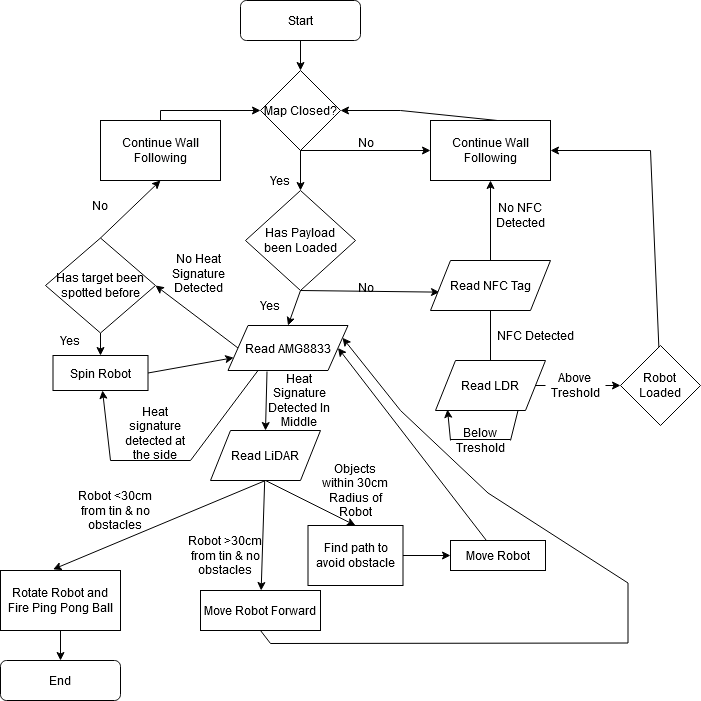

The diagram above was exported from draw.io. Its source (the exported page's mxGraphModel, read from the mxfile embedded in the PNG):
<mxGraphModel dx="1662" dy="752" grid="1" gridSize="10" guides="1" tooltips="1" connect="1" arrows="1" fold="1" page="1" pageScale="1" pageWidth="850" pageHeight="1100" math="0" shadow="0">
  <root>
    <mxCell id="0" />
    <mxCell id="1" parent="0" />
    <mxCell id="_zo59GKoN3HYWshQz2cu-2" value="Map Closed?" style="rhombus;whiteSpace=wrap;html=1;" parent="1" vertex="1">
      <mxGeometry x="320" y="130" width="80" height="80" as="geometry" />
    </mxCell>
    <mxCell id="_zo59GKoN3HYWshQz2cu-3" value="" style="endArrow=classic;html=1;rounded=0;exitX=0.5;exitY=1;exitDx=0;exitDy=0;entryX=0.5;entryY=0;entryDx=0;entryDy=0;" parent="1" source="_zo59GKoN3HYWshQz2cu-2" target="_zo59GKoN3HYWshQz2cu-10" edge="1">
      <mxGeometry width="50" height="50" relative="1" as="geometry">
        <mxPoint x="330" y="310" as="sourcePoint" />
        <mxPoint x="360" y="280" as="targetPoint" />
      </mxGeometry>
    </mxCell>
    <mxCell id="_zo59GKoN3HYWshQz2cu-4" value="" style="endArrow=classic;html=1;rounded=0;exitX=0.5;exitY=1;exitDx=0;exitDy=0;entryX=0;entryY=0.5;entryDx=0;entryDy=0;" parent="1" source="_zo59GKoN3HYWshQz2cu-2" target="_zo59GKoN3HYWshQz2cu-6" edge="1">
      <mxGeometry width="50" height="50" relative="1" as="geometry">
        <mxPoint x="390" y="280" as="sourcePoint" />
        <mxPoint x="430" y="270" as="targetPoint" />
      </mxGeometry>
    </mxCell>
    <mxCell id="_zo59GKoN3HYWshQz2cu-5" value="&lt;div&gt;No&lt;/div&gt;&lt;div&gt;&lt;br&gt;&lt;/div&gt;" style="text;html=1;align=center;verticalAlign=middle;resizable=0;points=[];autosize=1;strokeColor=none;fillColor=none;" parent="1" vertex="1">
      <mxGeometry x="410" y="195" width="30" height="30" as="geometry" />
    </mxCell>
    <mxCell id="_zo59GKoN3HYWshQz2cu-6" value="Continue Wall Following" style="rounded=0;whiteSpace=wrap;html=1;" parent="1" vertex="1">
      <mxGeometry x="490" y="180" width="120" height="60" as="geometry" />
    </mxCell>
    <mxCell id="_zo59GKoN3HYWshQz2cu-7" value="" style="endArrow=classic;html=1;rounded=0;entryX=1;entryY=0.5;entryDx=0;entryDy=0;exitX=0.558;exitY=0;exitDx=0;exitDy=0;exitPerimeter=0;" parent="1" source="_zo59GKoN3HYWshQz2cu-6" target="_zo59GKoN3HYWshQz2cu-2" edge="1">
      <mxGeometry width="50" height="50" relative="1" as="geometry">
        <mxPoint x="330" y="310" as="sourcePoint" />
        <mxPoint x="420" y="90" as="targetPoint" />
        <Array as="points">
          <mxPoint x="460" y="170" />
        </Array>
      </mxGeometry>
    </mxCell>
    <mxCell id="_zo59GKoN3HYWshQz2cu-9" value="Yes" style="text;html=1;strokeColor=none;fillColor=none;align=center;verticalAlign=middle;whiteSpace=wrap;rounded=0;" parent="1" vertex="1">
      <mxGeometry x="310" y="225" width="60" height="30" as="geometry" />
    </mxCell>
    <mxCell id="_zo59GKoN3HYWshQz2cu-10" value="Has Payload &lt;br&gt;been Loaded" style="rhombus;whiteSpace=wrap;html=1;" parent="1" vertex="1">
      <mxGeometry x="305" y="250" width="110" height="100" as="geometry" />
    </mxCell>
    <mxCell id="_zo59GKoN3HYWshQz2cu-11" value="" style="endArrow=classic;html=1;rounded=0;exitX=0.5;exitY=1;exitDx=0;exitDy=0;entryX=0.5;entryY=0;entryDx=0;entryDy=0;" parent="1" source="_zo59GKoN3HYWshQz2cu-10" target="_zo59GKoN3HYWshQz2cu-24" edge="1">
      <mxGeometry width="50" height="50" relative="1" as="geometry">
        <mxPoint x="346.25" y="209.9999999999999" as="sourcePoint" />
        <mxPoint x="306.25" y="260" as="targetPoint" />
      </mxGeometry>
    </mxCell>
    <mxCell id="_zo59GKoN3HYWshQz2cu-12" value="" style="endArrow=classic;html=1;rounded=0;exitX=0.5;exitY=1;exitDx=0;exitDy=0;entryX=0.075;entryY=0.633;entryDx=0;entryDy=0;entryPerimeter=0;" parent="1" source="_zo59GKoN3HYWshQz2cu-10" target="_zo59GKoN3HYWshQz2cu-16" edge="1">
      <mxGeometry width="50" height="50" relative="1" as="geometry">
        <mxPoint x="360" y="360" as="sourcePoint" />
        <mxPoint x="400" y="400" as="targetPoint" />
      </mxGeometry>
    </mxCell>
    <mxCell id="_zo59GKoN3HYWshQz2cu-13" value="Yes" style="text;html=1;strokeColor=none;fillColor=none;align=center;verticalAlign=middle;whiteSpace=wrap;rounded=0;" parent="1" vertex="1">
      <mxGeometry x="300" y="350" width="60" height="30" as="geometry" />
    </mxCell>
    <mxCell id="_zo59GKoN3HYWshQz2cu-14" value="&lt;div&gt;No&lt;/div&gt;&lt;div&gt;&lt;br&gt;&lt;/div&gt;" style="text;html=1;align=center;verticalAlign=middle;resizable=0;points=[];autosize=1;strokeColor=none;fillColor=none;" parent="1" vertex="1">
      <mxGeometry x="410" y="340" width="30" height="30" as="geometry" />
    </mxCell>
    <mxCell id="_zo59GKoN3HYWshQz2cu-15" style="edgeStyle=orthogonalEdgeStyle;rounded=0;orthogonalLoop=1;jettySize=auto;html=1;exitX=0.5;exitY=0;exitDx=0;exitDy=0;entryX=0.5;entryY=1;entryDx=0;entryDy=0;" parent="1" source="_zo59GKoN3HYWshQz2cu-16" target="_zo59GKoN3HYWshQz2cu-6" edge="1">
      <mxGeometry relative="1" as="geometry" />
    </mxCell>
    <mxCell id="_zo59GKoN3HYWshQz2cu-16" value="Read NFC Tag" style="shape=parallelogram;perimeter=parallelogramPerimeter;whiteSpace=wrap;html=1;fixedSize=1;" parent="1" vertex="1">
      <mxGeometry x="490" y="320" width="120" height="50" as="geometry" />
    </mxCell>
    <mxCell id="_zo59GKoN3HYWshQz2cu-17" value="NFC Detected" style="text;html=1;align=center;verticalAlign=middle;resizable=0;points=[];autosize=1;strokeColor=none;fillColor=none;" parent="1" vertex="1">
      <mxGeometry x="550" y="385" width="90" height="20" as="geometry" />
    </mxCell>
    <mxCell id="_zo59GKoN3HYWshQz2cu-18" value="No NFC Detected" style="text;html=1;strokeColor=none;fillColor=none;align=center;verticalAlign=middle;whiteSpace=wrap;rounded=0;" parent="1" vertex="1">
      <mxGeometry x="550" y="260" width="60" height="30" as="geometry" />
    </mxCell>
    <mxCell id="_zo59GKoN3HYWshQz2cu-19" value="" style="endArrow=classic;html=1;rounded=0;exitX=1;exitY=0.5;exitDx=0;exitDy=0;entryX=0;entryY=0.5;entryDx=0;entryDy=0;startArrow=none;" parent="1" source="_zo59GKoN3HYWshQz2cu-37" target="_zo59GKoN3HYWshQz2cu-20" edge="1">
      <mxGeometry width="50" height="50" relative="1" as="geometry">
        <mxPoint x="450" y="620" as="sourcePoint" />
        <mxPoint x="590" y="495" as="targetPoint" />
      </mxGeometry>
    </mxCell>
    <mxCell id="_zo59GKoN3HYWshQz2cu-20" value="Robot &lt;br&gt;Loaded" style="rhombus;whiteSpace=wrap;html=1;" parent="1" vertex="1">
      <mxGeometry x="680" y="405" width="80" height="80" as="geometry" />
    </mxCell>
    <mxCell id="_zo59GKoN3HYWshQz2cu-21" value="Below Treshold" style="text;html=1;strokeColor=none;fillColor=none;align=center;verticalAlign=middle;whiteSpace=wrap;rounded=0;" parent="1" vertex="1">
      <mxGeometry x="510" y="485" width="60" height="30" as="geometry" />
    </mxCell>
    <mxCell id="_zo59GKoN3HYWshQz2cu-22" value="" style="endArrow=classic;html=1;rounded=0;entryX=1;entryY=0.5;entryDx=0;entryDy=0;" parent="1" source="_zo59GKoN3HYWshQz2cu-20" target="_zo59GKoN3HYWshQz2cu-6" edge="1">
      <mxGeometry width="50" height="50" relative="1" as="geometry">
        <mxPoint x="480" y="530" as="sourcePoint" />
        <mxPoint x="530" y="480" as="targetPoint" />
        <Array as="points">
          <mxPoint x="710" y="210" />
        </Array>
      </mxGeometry>
    </mxCell>
    <mxCell id="_zo59GKoN3HYWshQz2cu-24" value="Read AMG8833" style="shape=parallelogram;perimeter=parallelogramPerimeter;whiteSpace=wrap;html=1;fixedSize=1;" parent="1" vertex="1">
      <mxGeometry x="287.5" y="385" width="120" height="45" as="geometry" />
    </mxCell>
    <mxCell id="_zo59GKoN3HYWshQz2cu-25" style="edgeStyle=orthogonalEdgeStyle;rounded=0;orthogonalLoop=1;jettySize=auto;html=1;exitX=0.5;exitY=0;exitDx=0;exitDy=0;" parent="1" source="_zo59GKoN3HYWshQz2cu-26" target="_zo59GKoN3HYWshQz2cu-2" edge="1">
      <mxGeometry relative="1" as="geometry">
        <mxPoint x="300.0000000000002" y="90" as="targetPoint" />
        <Array as="points">
          <mxPoint x="220" y="170" />
        </Array>
      </mxGeometry>
    </mxCell>
    <mxCell id="_zo59GKoN3HYWshQz2cu-26" value="Continue Wall Following" style="rounded=0;whiteSpace=wrap;html=1;" parent="1" vertex="1">
      <mxGeometry x="160" y="180" width="120" height="60" as="geometry" />
    </mxCell>
    <mxCell id="_zo59GKoN3HYWshQz2cu-28" value="" style="endArrow=classic;html=1;rounded=0;exitX=0.325;exitY=1.022;exitDx=0;exitDy=0;entryX=0.5;entryY=0;entryDx=0;entryDy=0;exitPerimeter=0;" parent="1" source="_zo59GKoN3HYWshQz2cu-24" target="_zo59GKoN3HYWshQz2cu-53" edge="1">
      <mxGeometry width="50" height="50" relative="1" as="geometry">
        <mxPoint x="297.5" y="410" as="sourcePoint" />
        <mxPoint x="325" y="400" as="targetPoint" />
      </mxGeometry>
    </mxCell>
    <mxCell id="_zo59GKoN3HYWshQz2cu-29" value="Heat Signature Detected In Middle" style="text;html=1;strokeColor=none;fillColor=none;align=center;verticalAlign=middle;whiteSpace=wrap;rounded=0;" parent="1" vertex="1">
      <mxGeometry x="325" y="435" width="67.5" height="50" as="geometry" />
    </mxCell>
    <mxCell id="_zo59GKoN3HYWshQz2cu-35" value="Read LDR" style="shape=parallelogram;perimeter=parallelogramPerimeter;whiteSpace=wrap;html=1;fixedSize=1;" parent="1" vertex="1">
      <mxGeometry x="495" y="420" width="110" height="50" as="geometry" />
    </mxCell>
    <mxCell id="_zo59GKoN3HYWshQz2cu-36" value="" style="endArrow=none;html=1;rounded=0;exitX=0.5;exitY=1;exitDx=0;exitDy=0;" parent="1" source="_zo59GKoN3HYWshQz2cu-16" target="_zo59GKoN3HYWshQz2cu-35" edge="1">
      <mxGeometry width="50" height="50" relative="1" as="geometry">
        <mxPoint x="640" y="380" as="sourcePoint" />
        <mxPoint x="470" y="470" as="targetPoint" />
      </mxGeometry>
    </mxCell>
    <mxCell id="_zo59GKoN3HYWshQz2cu-37" value="Above&lt;br&gt;Treshold" style="text;html=1;strokeColor=none;fillColor=none;align=center;verticalAlign=middle;whiteSpace=wrap;rounded=0;" parent="1" vertex="1">
      <mxGeometry x="605" y="430" width="60" height="30" as="geometry" />
    </mxCell>
    <mxCell id="_zo59GKoN3HYWshQz2cu-38" value="" style="endArrow=none;html=1;rounded=0;exitX=1;exitY=0.5;exitDx=0;exitDy=0;entryX=0;entryY=0.5;entryDx=0;entryDy=0;" parent="1" source="_zo59GKoN3HYWshQz2cu-35" target="_zo59GKoN3HYWshQz2cu-37" edge="1">
      <mxGeometry width="50" height="50" relative="1" as="geometry">
        <mxPoint x="595" y="445" as="sourcePoint" />
        <mxPoint x="680" y="445" as="targetPoint" />
      </mxGeometry>
    </mxCell>
    <mxCell id="_zo59GKoN3HYWshQz2cu-39" value="" style="endArrow=classic;html=1;rounded=0;entryX=0.109;entryY=0.98;entryDx=0;entryDy=0;entryPerimeter=0;" parent="1" target="_zo59GKoN3HYWshQz2cu-35" edge="1">
      <mxGeometry width="50" height="50" relative="1" as="geometry">
        <mxPoint x="510" y="500" as="sourcePoint" />
        <mxPoint x="540" y="510" as="targetPoint" />
        <Array as="points" />
      </mxGeometry>
    </mxCell>
    <mxCell id="_zo59GKoN3HYWshQz2cu-40" value="" style="endArrow=none;html=1;rounded=0;" parent="1" edge="1">
      <mxGeometry width="50" height="50" relative="1" as="geometry">
        <mxPoint x="570" y="499" as="sourcePoint" />
        <mxPoint x="510" y="499" as="targetPoint" />
      </mxGeometry>
    </mxCell>
    <mxCell id="_zo59GKoN3HYWshQz2cu-41" value="" style="endArrow=none;html=1;rounded=0;exitX=0.75;exitY=1;exitDx=0;exitDy=0;" parent="1" source="_zo59GKoN3HYWshQz2cu-35" edge="1">
      <mxGeometry width="50" height="50" relative="1" as="geometry">
        <mxPoint x="720" y="500" as="sourcePoint" />
        <mxPoint x="570" y="500" as="targetPoint" />
      </mxGeometry>
    </mxCell>
    <mxCell id="_zo59GKoN3HYWshQz2cu-51" value="" style="endArrow=classic;html=1;rounded=0;exitX=0.5;exitY=1;exitDx=0;exitDy=0;entryX=0.5;entryY=0;entryDx=0;entryDy=0;" parent="1" source="_zo59GKoN3HYWshQz2cu-53" target="_zo59GKoN3HYWshQz2cu-52" edge="1">
      <mxGeometry width="50" height="50" relative="1" as="geometry">
        <mxPoint x="325" y="560" as="sourcePoint" />
        <mxPoint x="341.5" y="629.01" as="targetPoint" />
      </mxGeometry>
    </mxCell>
    <mxCell id="_zo59GKoN3HYWshQz2cu-52" value="Find path to avoid obstacle" style="rounded=0;whiteSpace=wrap;html=1;" parent="1" vertex="1">
      <mxGeometry x="367.5" y="585" width="95" height="60" as="geometry" />
    </mxCell>
    <mxCell id="_zo59GKoN3HYWshQz2cu-53" value="Read LiDAR" style="shape=parallelogram;perimeter=parallelogramPerimeter;whiteSpace=wrap;html=1;fixedSize=1;" parent="1" vertex="1">
      <mxGeometry x="270" y="490" width="110" height="50" as="geometry" />
    </mxCell>
    <mxCell id="rWUUnaDrsQBsvMtDdIWb-1" value="Objects within 30cm Radius of Robot" style="text;html=1;strokeColor=none;fillColor=none;align=center;verticalAlign=middle;whiteSpace=wrap;rounded=0;" parent="1" vertex="1">
      <mxGeometry x="380" y="515" width="70" height="70" as="geometry" />
    </mxCell>
    <mxCell id="rWUUnaDrsQBsvMtDdIWb-3" value="" style="endArrow=classic;html=1;rounded=0;exitX=1;exitY=0.5;exitDx=0;exitDy=0;entryX=0;entryY=0.5;entryDx=0;entryDy=0;" parent="1" source="_zo59GKoN3HYWshQz2cu-52" target="rWUUnaDrsQBsvMtDdIWb-4" edge="1">
      <mxGeometry width="50" height="50" relative="1" as="geometry">
        <mxPoint x="570" y="525" as="sourcePoint" />
        <mxPoint x="510" y="615" as="targetPoint" />
      </mxGeometry>
    </mxCell>
    <mxCell id="rWUUnaDrsQBsvMtDdIWb-4" value="Move Robot" style="rounded=0;whiteSpace=wrap;html=1;" parent="1" vertex="1">
      <mxGeometry x="510" y="600" width="95" height="30" as="geometry" />
    </mxCell>
    <mxCell id="ZquWbAtZmyL0vz_yeen7-1" value="Has target been spotted before" style="rhombus;whiteSpace=wrap;html=1;" parent="1" vertex="1">
      <mxGeometry x="105" y="297.5" width="110" height="95" as="geometry" />
    </mxCell>
    <mxCell id="ZquWbAtZmyL0vz_yeen7-6" value="" style="endArrow=classic;html=1;rounded=0;entryX=1;entryY=0.5;entryDx=0;entryDy=0;exitX=0;exitY=0.5;exitDx=0;exitDy=0;" parent="1" source="_zo59GKoN3HYWshQz2cu-24" target="ZquWbAtZmyL0vz_yeen7-1" edge="1">
      <mxGeometry width="50" height="50" relative="1" as="geometry">
        <mxPoint x="350" y="520" as="sourcePoint" />
        <mxPoint x="400" y="470" as="targetPoint" />
      </mxGeometry>
    </mxCell>
    <mxCell id="ZquWbAtZmyL0vz_yeen7-7" value="No Heat Signature Detected" style="text;html=1;strokeColor=none;fillColor=none;align=center;verticalAlign=middle;whiteSpace=wrap;rounded=0;" parent="1" vertex="1">
      <mxGeometry x="227.5" y="310" width="60" height="45" as="geometry" />
    </mxCell>
    <mxCell id="ZquWbAtZmyL0vz_yeen7-8" value="" style="endArrow=classic;html=1;rounded=0;entryX=0.5;entryY=1;entryDx=0;entryDy=0;exitX=0.5;exitY=0;exitDx=0;exitDy=0;" parent="1" source="ZquWbAtZmyL0vz_yeen7-1" target="_zo59GKoN3HYWshQz2cu-26" edge="1">
      <mxGeometry width="50" height="50" relative="1" as="geometry">
        <mxPoint x="150" y="335" as="sourcePoint" />
        <mxPoint x="210" y="250" as="targetPoint" />
      </mxGeometry>
    </mxCell>
    <mxCell id="ZquWbAtZmyL0vz_yeen7-9" value="No" style="text;html=1;strokeColor=none;fillColor=none;align=center;verticalAlign=middle;whiteSpace=wrap;rounded=0;" parent="1" vertex="1">
      <mxGeometry x="130" y="250" width="60" height="30" as="geometry" />
    </mxCell>
    <mxCell id="ZquWbAtZmyL0vz_yeen7-11" value="" style="endArrow=classic;html=1;rounded=0;entryX=0.5;entryY=0;entryDx=0;entryDy=0;exitX=0.5;exitY=1;exitDx=0;exitDy=0;" parent="1" source="ZquWbAtZmyL0vz_yeen7-1" target="ZquWbAtZmyL0vz_yeen7-13" edge="1">
      <mxGeometry width="50" height="50" relative="1" as="geometry">
        <mxPoint y="470" as="sourcePoint" />
        <mxPoint x="50" y="420" as="targetPoint" />
      </mxGeometry>
    </mxCell>
    <mxCell id="ZquWbAtZmyL0vz_yeen7-13" value="Spin Robot" style="rounded=0;whiteSpace=wrap;html=1;" parent="1" vertex="1">
      <mxGeometry x="112.5" y="415" width="95" height="35" as="geometry" />
    </mxCell>
    <mxCell id="ZquWbAtZmyL0vz_yeen7-14" value="Yes" style="text;html=1;strokeColor=none;fillColor=none;align=center;verticalAlign=middle;whiteSpace=wrap;rounded=0;" parent="1" vertex="1">
      <mxGeometry x="100" y="385" width="60" height="30" as="geometry" />
    </mxCell>
    <mxCell id="ZquWbAtZmyL0vz_yeen7-15" value="" style="endArrow=classic;html=1;rounded=0;exitX=1;exitY=0.5;exitDx=0;exitDy=0;" parent="1" source="ZquWbAtZmyL0vz_yeen7-13" target="_zo59GKoN3HYWshQz2cu-24" edge="1">
      <mxGeometry width="50" height="50" relative="1" as="geometry">
        <mxPoint x="350" y="520" as="sourcePoint" />
        <mxPoint x="400" y="470" as="targetPoint" />
      </mxGeometry>
    </mxCell>
    <mxCell id="lsIE_zcsXLprzBFyu908-4" value="Move Robot Forward" style="rounded=0;whiteSpace=wrap;html=1;" parent="1" vertex="1">
      <mxGeometry x="260" y="650" width="120" height="40" as="geometry" />
    </mxCell>
    <mxCell id="lsIE_zcsXLprzBFyu908-6" value="" style="endArrow=classic;html=1;rounded=0;" parent="1" source="_zo59GKoN3HYWshQz2cu-53" target="lsIE_zcsXLprzBFyu908-4" edge="1">
      <mxGeometry width="50" height="50" relative="1" as="geometry">
        <mxPoint x="345" y="582.5" as="sourcePoint" />
        <mxPoint x="447.5" y="492.5" as="targetPoint" />
      </mxGeometry>
    </mxCell>
    <mxCell id="lsIE_zcsXLprzBFyu908-7" value="Robot &amp;gt;30cm from tin &amp;amp; no obstacles" style="text;html=1;strokeColor=none;fillColor=none;align=center;verticalAlign=middle;whiteSpace=wrap;rounded=0;" parent="1" vertex="1">
      <mxGeometry x="245" y="600" width="80" height="30" as="geometry" />
    </mxCell>
    <mxCell id="lsIE_zcsXLprzBFyu908-9" value="" style="endArrow=classic;html=1;rounded=0;entryX=1;entryY=0.5;entryDx=0;entryDy=0;" parent="1" source="rWUUnaDrsQBsvMtDdIWb-4" target="_zo59GKoN3HYWshQz2cu-24" edge="1">
      <mxGeometry width="50" height="50" relative="1" as="geometry">
        <mxPoint x="350" y="500" as="sourcePoint" />
        <mxPoint x="400" y="450" as="targetPoint" />
      </mxGeometry>
    </mxCell>
    <mxCell id="lsIE_zcsXLprzBFyu908-10" value="" style="endArrow=classic;html=1;rounded=0;exitX=0.5;exitY=1;exitDx=0;exitDy=0;entryX=1;entryY=0.25;entryDx=0;entryDy=0;" parent="1" source="lsIE_zcsXLprzBFyu908-4" target="_zo59GKoN3HYWshQz2cu-24" edge="1">
      <mxGeometry width="50" height="50" relative="1" as="geometry">
        <mxPoint x="397.5" y="542.5" as="sourcePoint" />
        <mxPoint x="445" y="450" as="targetPoint" />
        <Array as="points">
          <mxPoint x="330" y="703" />
          <mxPoint x="687.5" y="702.5" />
          <mxPoint x="687.5" y="642.5" />
          <mxPoint x="547.5" y="552.5" />
          <mxPoint x="460" y="470" />
        </Array>
      </mxGeometry>
    </mxCell>
    <mxCell id="lsIE_zcsXLprzBFyu908-11" value="" style="endArrow=classic;html=1;rounded=0;exitX=0.25;exitY=1;exitDx=0;exitDy=0;" parent="1" source="_zo59GKoN3HYWshQz2cu-24" target="ZquWbAtZmyL0vz_yeen7-13" edge="1">
      <mxGeometry width="50" height="50" relative="1" as="geometry">
        <mxPoint x="350" y="500" as="sourcePoint" />
        <mxPoint x="130" y="560" as="targetPoint" />
        <Array as="points">
          <mxPoint x="250" y="520" />
          <mxPoint x="170" y="520" />
        </Array>
      </mxGeometry>
    </mxCell>
    <mxCell id="lsIE_zcsXLprzBFyu908-12" value="Heat signature detected at the side" style="text;html=1;strokeColor=none;fillColor=none;align=center;verticalAlign=middle;whiteSpace=wrap;rounded=0;" parent="1" vertex="1">
      <mxGeometry x="180" y="470" width="70" height="45" as="geometry" />
    </mxCell>
    <mxCell id="lsIE_zcsXLprzBFyu908-13" value="" style="endArrow=classic;html=1;rounded=0;exitX=0.5;exitY=1;exitDx=0;exitDy=0;entryX=0.438;entryY=-0.019;entryDx=0;entryDy=0;entryPerimeter=0;" parent="1" source="_zo59GKoN3HYWshQz2cu-53" target="lsIE_zcsXLprzBFyu908-17" edge="1">
      <mxGeometry width="50" height="50" relative="1" as="geometry">
        <mxPoint x="350" y="550" as="sourcePoint" />
        <mxPoint x="120" y="610" as="targetPoint" />
      </mxGeometry>
    </mxCell>
    <mxCell id="lsIE_zcsXLprzBFyu908-16" value="Robot &amp;lt;30cm from tin &amp;amp; no obstacles" style="text;html=1;strokeColor=none;fillColor=none;align=center;verticalAlign=middle;whiteSpace=wrap;rounded=0;" parent="1" vertex="1">
      <mxGeometry x="135" y="555" width="80" height="30" as="geometry" />
    </mxCell>
    <mxCell id="mLgqRiaf1OenN9GtLCPf-7" value="" style="edgeStyle=orthogonalEdgeStyle;rounded=0;orthogonalLoop=1;jettySize=auto;html=1;" edge="1" parent="1" source="lsIE_zcsXLprzBFyu908-17" target="mLgqRiaf1OenN9GtLCPf-2">
      <mxGeometry relative="1" as="geometry" />
    </mxCell>
    <mxCell id="lsIE_zcsXLprzBFyu908-17" value="Rotate Robot and Fire Ping Pong Ball" style="rounded=0;whiteSpace=wrap;html=1;" parent="1" vertex="1">
      <mxGeometry x="60" y="630" width="120" height="60" as="geometry" />
    </mxCell>
    <mxCell id="mLgqRiaf1OenN9GtLCPf-6" style="edgeStyle=orthogonalEdgeStyle;rounded=0;orthogonalLoop=1;jettySize=auto;html=1;entryX=0.5;entryY=0;entryDx=0;entryDy=0;" edge="1" parent="1" source="mLgqRiaf1OenN9GtLCPf-1" target="_zo59GKoN3HYWshQz2cu-2">
      <mxGeometry relative="1" as="geometry" />
    </mxCell>
    <mxCell id="mLgqRiaf1OenN9GtLCPf-1" value="Start" style="rounded=1;whiteSpace=wrap;html=1;" vertex="1" parent="1">
      <mxGeometry x="300" y="60" width="120" height="40" as="geometry" />
    </mxCell>
    <mxCell id="mLgqRiaf1OenN9GtLCPf-2" value="End" style="rounded=1;whiteSpace=wrap;html=1;" vertex="1" parent="1">
      <mxGeometry x="60" y="720" width="120" height="40" as="geometry" />
    </mxCell>
  </root>
</mxGraphModel>